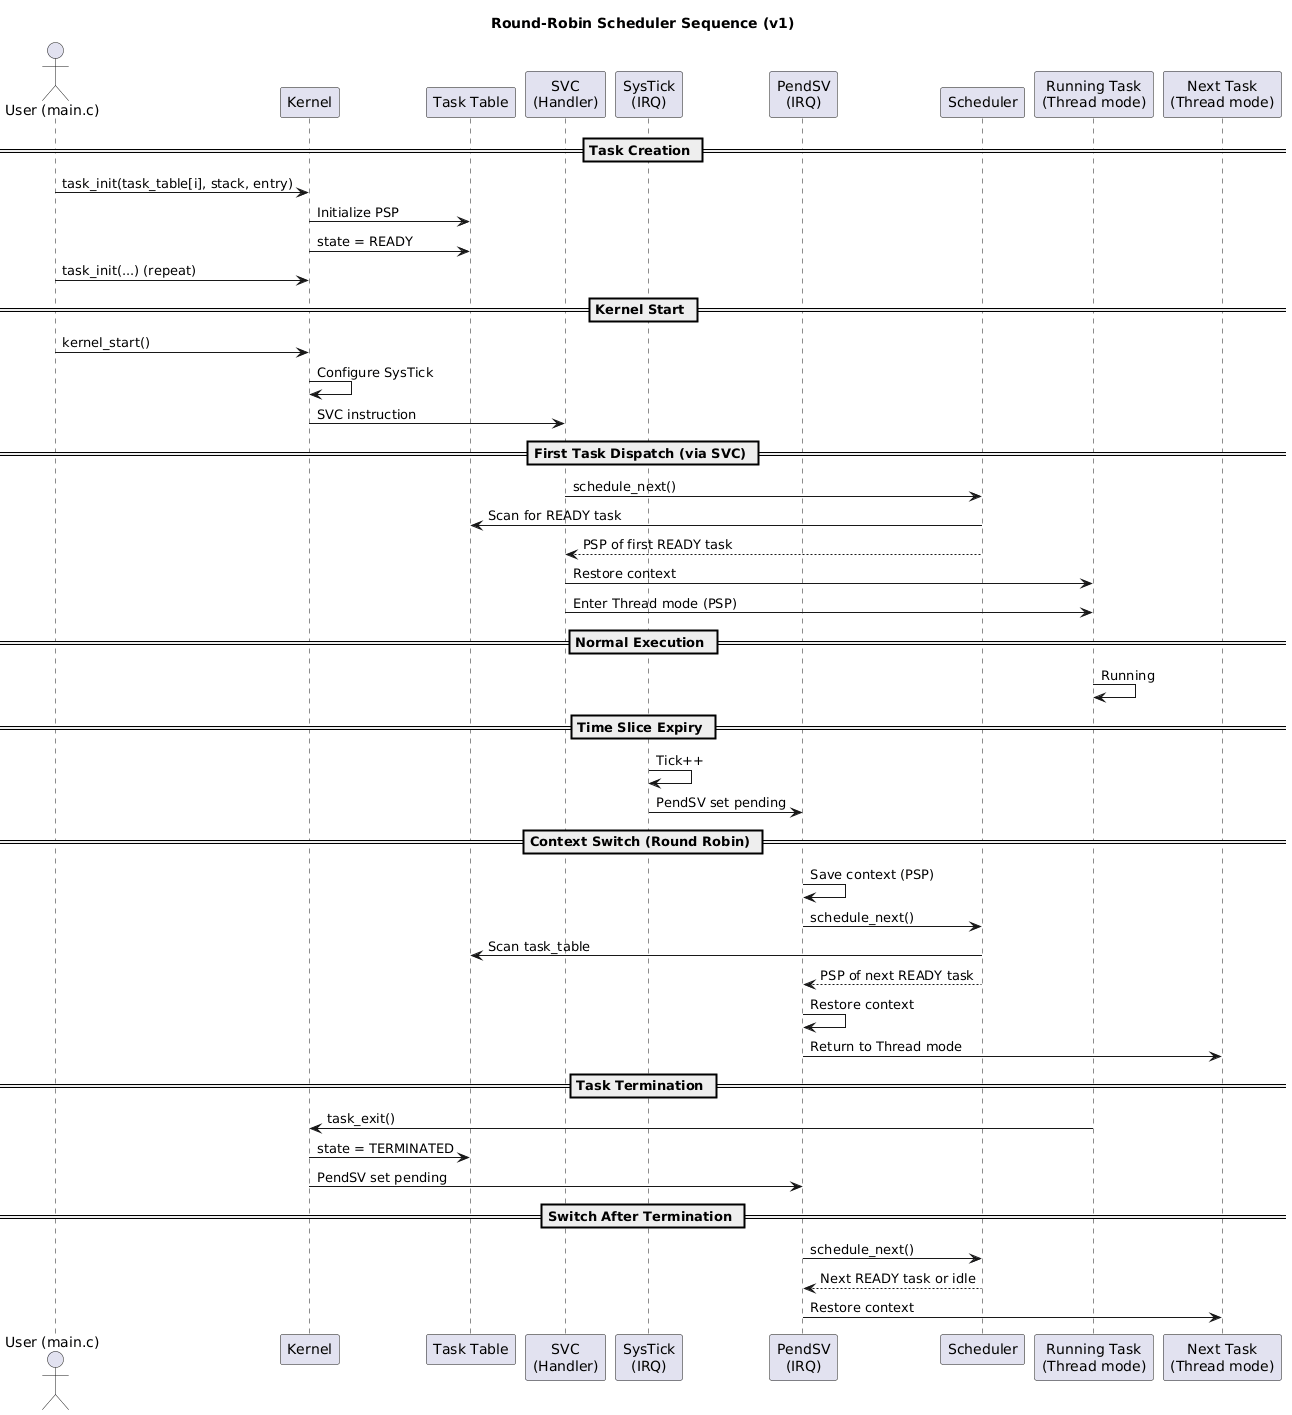

The diagram above was rendered by PlantUML. Its source (embedded in the PNG):
@startuml
title Round-Robin Scheduler Sequence (v1)

actor "User (main.c)" as User
participant "Kernel" as Kernel
participant "Task Table" as TCB
participant "SVC\n(Handler)" as SVC
participant "SysTick\n(IRQ)" as SysTick
participant "PendSV\n(IRQ)" as PendSV
participant "Scheduler" as Sched
participant "Running Task\n(Thread mode)" as Task
participant "Next Task\n(Thread mode)" as Next

== Task Creation ==

User -> Kernel : task_init(task_table[i], stack, entry)
Kernel -> TCB : Initialize PSP
Kernel -> TCB : state = READY
User -> Kernel : task_init(...) (repeat)

== Kernel Start ==

User -> Kernel : kernel_start()
Kernel -> Kernel : Configure SysTick
Kernel -> SVC : SVC instruction

== First Task Dispatch (via SVC) ==

SVC -> Sched : schedule_next()
Sched -> TCB : Scan for READY task
Sched --> SVC : PSP of first READY task
SVC -> Task : Restore context
SVC -> Task : Enter Thread mode (PSP)

== Normal Execution ==

Task -> Task : Running

== Time Slice Expiry ==

SysTick -> SysTick : Tick++
SysTick -> PendSV : PendSV set pending

== Context Switch (Round Robin) ==

PendSV -> PendSV : Save context (PSP)
PendSV -> Sched : schedule_next()
Sched -> TCB : Scan task_table
Sched --> PendSV : PSP of next READY task
PendSV -> PendSV : Restore context
PendSV -> Next : Return to Thread mode

== Task Termination ==

Task -> Kernel : task_exit()
Kernel -> TCB : state = TERMINATED
Kernel -> PendSV : PendSV set pending

== Switch After Termination ==

PendSV -> Sched : schedule_next()
Sched --> PendSV : Next READY task or idle
PendSV -> Next : Restore context
@enduml